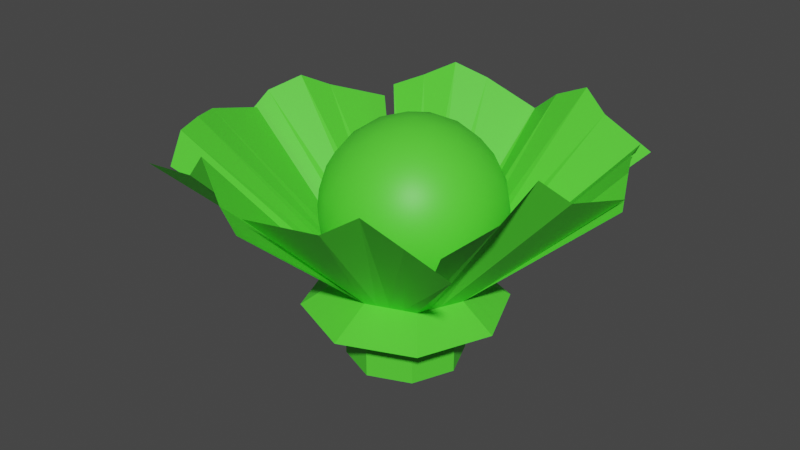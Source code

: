 # Source: cobbage.blend  (saved by Blender 2.92.15; exported with 4.5.12 LTS)
import bpy
from mathutils import Matrix  # noqa: F401  (used for matrix-valued properties, if any)

bpy.ops.wm.read_factory_settings(use_empty=True)
scene = bpy.context.scene
scene.name = 'Scene'

# ---- collections
col_collection = bpy.data.collections.new('Collection'); scene.collection.children.link(col_collection)

# ---- materials (node trees are filled in below, after node groups)
mat_material_001 = bpy.data.materials.new('Material.001')
mat_material_001.use_transparent_shadow = False

# ---- material node trees
mat_material_001.use_nodes = True; mat_material_001.node_tree.nodes.clear()
_N = mat_material_001.node_tree.nodes; _L = mat_material_001.node_tree.links
n0 = _N.new('ShaderNodeBsdfPrincipled'); n0.name = 'Principled BSDF'; n0.location = (10, 300)
n0.distribution = 'GGX'
n0.subsurface_method = 'BURLEY'
n0.inputs[0].default_value = (0.09289, 0.8, 0.03782, 1.0)
n0.inputs[3].default_value = 1.45
n0.inputs[27].default_value = (0.0, 0.0, 0.0, 1.0)
n0.inputs[28].default_value = 1.0
n1 = _N.new('ShaderNodeOutputMaterial'); n1.name = 'Material Output'; n1.location = (300, 300)
_L.new(n0.outputs[0], n1.inputs[0])
n1.is_active_output = True

# ---- world
world_world = bpy.data.worlds.new('World'); scene.world = world_world
world_world.use_nodes = True; world_world.node_tree.nodes.clear()
_N = world_world.node_tree.nodes; _L = world_world.node_tree.links
n0 = _N.new('ShaderNodeOutputWorld'); n0.name = 'World Output'; n0.location = (300, 300)
n1 = _N.new('ShaderNodeBackground'); n1.name = 'Background'; n1.location = (10, 300)
n1.inputs[0].default_value = (0.05088, 0.05088, 0.05088, 1.0)
_L.new(n1.outputs[0], n0.inputs[0])
n0.is_active_output = True
world_world.color = (0.05088, 0.05088, 0.05088)
world_world.use_sun_shadow = False
world_world.sun_shadow_jitter_overblur = 0.0

# ---- meshes
me_circle_004 = bpy.data.meshes.new('Circle.004')
me_circle_004.from_pydata([(-0.01574, 0.04653, 0.1789), (-0.03871, 0.03786, 0.1789), (-0.04823, 0.01692, 0.1789), (-0.03871, -0.004017, 0.1789), (-0.01574, -0.01269, 0.1789), (0.00723, -0.004017, 0.1789), (0.01675, 0.01692, 0.1789), (0.00723, 0.03786, 0.1789), (-0.01388, 0.116, 0.2329), (-0.08705, 0.09244, 0.2356), (-0.01401, 0.1148, 0.2338), (0.0625, 0.09128, 0.239), (0.08381, 0.0288, 0.2401), (0.05799, 0.08564, 0.2392), (0.058, -0.05408, 0.245), (0.08383, 0.0303, 0.245), (-0.02684, -0.07053, 0.2397), (0.06212, -0.05271, 0.236), (-0.1031, -0.05521, 0.2367), (-0.0228, -0.07749, 0.2366), (-0.1215, 0.02734, 0.2337), (-0.09563, -0.04924, 0.2351), (-0.09508, 0.09439, 0.2269), (-0.1274, 0.02392, 0.2271), (-0.02723, 0.0422, 0.1789), (-0.05757, 0.1063, 0.2505), (-0.04347, 0.02739, 0.1789), (-0.1145, 0.05234, 0.2454), (-0.004256, 0.0422, 0.1789), (0.01967, 0.1055, 0.2552), (0.01205, 0.02725, 0.1789), (0.07107, 0.05685, 0.2517), (0.01199, 0.006452, 0.1789), (0.07091, -0.01351, 0.2649), (-0.004531, -0.008457, 0.1789), (0.02572, -0.06073, 0.2534), (-0.02723, -0.008353, 0.1789), (-0.05398, -0.06572, 0.257), (-0.04341, 0.006326, 0.1789), (-0.1084, -0.02116, 0.2468), (-0.04106, 0.001155, 0.1789), (-0.1026, -0.03629, 0.2463), (-0.04582, 0.01162, 0.1789), (-0.1149, -0.006785, 0.2449), (-0.03297, -0.006185, 0.1789), (-0.06957, -0.05984, 0.2422), (-0.02149, -0.01052, 0.1789), (-0.0384, -0.0716, 0.2422), (-0.01014, -0.01057, 0.1789), (0.0105, -0.06647, 0.2435), (0.00135, -0.006237, 0.1789), (0.04168, -0.0547, 0.2435), (-0.04585, 0.02216, 0.1789), (-0.123, 0.03708, 0.2397), (-0.04109, 0.03262, 0.1789), (-0.108, 0.06655, 0.2379), (-0.03297, 0.04003, 0.1789), (-0.07147, 0.09832, 0.2429), (-0.02148, 0.04436, 0.1789), (-0.04096, 0.1112, 0.2447), (-0.009999, 0.04436, 0.1789), (0.001583, 0.1089, 0.2466), (0.001487, 0.04003, 0.1789), (0.03428, 0.09813, 0.2477), (0.00964, 0.03256, 0.1789), (0.06733, 0.07124, 0.2508), (0.0144, 0.02209, 0.1789), (0.07744, 0.04283, 0.2502), (0.01437, 0.01169, 0.1789), (0.07737, 0.0006932, 0.2522), (0.009609, 0.001218, 0.1789), (0.06446, -0.02772, 0.25), (-0.02271, 0.05968, 0.1694), (-0.01409, 0.06325, 0.1694), (-0.05214, 0.04035, 0.1694), (-0.04857, 0.04897, 0.1694), (-0.05924, 0.005761, 0.1694), (-0.06285, 0.01448, 0.1694), (-0.03995, -0.02357, 0.1694), (-0.04857, -0.02, 0.1694), (-0.005675, -0.03079, 0.1694), (-0.01409, -0.03428, 0.1694), (0.02396, -0.01138, 0.1694), (0.02039, -0.02, 0.1694), (0.03115, 0.02299, 0.1694), (0.03467, 0.01448, 0.1694), (0.01177, 0.05254, 0.1694), (0.02039, 0.04897, 0.1694), (-0.03995, 0.05254, 0.1694), (-0.03133, 0.05611, 0.1694), (-0.05928, 0.0231, 0.1694), (-0.05571, 0.03172, 0.1694), (-0.005469, 0.05968, 0.1694), (0.003151, 0.05611, 0.1694), (0.02401, 0.04023, 0.1694), (0.02763, 0.0315, 0.1694), (0.0311, 0.005865, 0.1694), (0.02753, -0.002755, 0.1694), (0.01157, -0.02365, 0.1694), (0.002739, -0.02731, 0.1694), (-0.02271, -0.03071, 0.1694), (-0.03133, -0.02714, 0.1694), (-0.0521, -0.01148, 0.1694), (-0.05562, -0.002963, 0.1694), (-0.0206, 0.0486, 0.1645), (-0.01409, 0.0513, 0.1645), (-0.04283, 0.034, 0.1645), (-0.04013, 0.04051, 0.1645), (-0.04819, 0.007888, 0.1645), (-0.05091, 0.01448, 0.1645), (-0.03362, -0.01426, 0.1645), (-0.04013, -0.01156, 0.1645), (-0.007739, -0.01971, 0.1645), (-0.01409, -0.02235, 0.1645), (0.01464, -0.005052, 0.1645), (0.01194, -0.01156, 0.1645), (0.02007, 0.0209, 0.1645), (0.02273, 0.01448, 0.1645), (0.005435, 0.04321, 0.1645), (0.01194, 0.04051, 0.1645), (-0.03362, 0.04321, 0.1645), (-0.02711, 0.0459, 0.1645), (-0.04822, 0.02098, 0.1645), (-0.04552, 0.02749, 0.1645), (-0.007583, 0.0486, 0.1645), (-0.001074, 0.0459, 0.1645), (0.01468, 0.03392, 0.1645), (0.01741, 0.02733, 0.1645), (0.02003, 0.007966, 0.1645), (0.01734, 0.001457, 0.1645), (0.005279, -0.01432, 0.1645), (-0.001386, -0.01708, 0.1645), (-0.0206, -0.01965, 0.1645), (-0.02711, -0.01695, 0.1645), (-0.04279, -0.00513, 0.1645), (-0.04546, 0.001301, 0.1645), (-0.01909, 0.04068, 0.1558), (-0.0141, 0.04275, 0.1558), (-0.03616, 0.02947, 0.1558), (-0.03409, 0.03446, 0.1558), (-0.04028, 0.00941, 0.1558), (-0.04237, 0.01447, 0.1558), (-0.02909, -0.007597, 0.1558), (-0.03409, -0.005527, 0.1558), (-0.009216, -0.01179, 0.1558), (-0.0141, -0.01381, 0.1558), (0.007971, -0.0005278, 0.1558), (0.005901, -0.005527, 0.1558), (0.01214, 0.0194, 0.1558), (0.01418, 0.01447, 0.1558), (0.0009017, 0.03654, 0.1558), (0.005901, 0.03446, 0.1558), (-0.02909, 0.03654, 0.1558), (-0.02409, 0.03861, 0.1558), (-0.0403, 0.01947, 0.1558), (-0.03823, 0.02447, 0.1558), (-0.009096, 0.04068, 0.1558), (-0.004097, 0.03861, 0.1558), (0.007998, 0.0294, 0.1558), (0.0101, 0.02434, 0.1558), (0.01211, 0.00947, 0.1558), (0.01004, 0.004471, 0.1558), (0.0007821, -0.007647, 0.1558), (-0.004336, -0.009767, 0.1558), (-0.0191, -0.01174, 0.1558), (-0.02409, -0.009668, 0.1558), (-0.03614, -0.0005879, 0.1558), (-0.03818, 0.004351, 0.1558), (-0.01909, 0.04068, 0.142), (-0.0141, 0.04275, 0.142), (-0.03616, 0.02947, 0.142), (-0.03409, 0.03446, 0.142), (-0.04028, 0.00941, 0.142), (-0.04237, 0.01447, 0.142), (-0.02909, -0.007597, 0.142), (-0.03409, -0.005527, 0.142), (-0.009216, -0.01179, 0.142), (-0.0141, -0.01381, 0.142), (0.007971, -0.0005278, 0.142), (0.005901, -0.005527, 0.142), (0.01214, 0.0194, 0.142), (0.01418, 0.01447, 0.142), (0.0009017, 0.03654, 0.142), (0.005901, 0.03446, 0.142), (-0.02909, 0.03654, 0.142), (-0.02409, 0.03861, 0.142), (-0.0403, 0.01947, 0.142), (-0.03823, 0.02447, 0.142), (-0.009096, 0.04068, 0.142), (-0.004097, 0.03861, 0.142), (0.007998, 0.0294, 0.142), (0.0101, 0.02434, 0.142), (0.01211, 0.00947, 0.142), (0.01004, 0.004471, 0.142), (0.0007821, -0.007647, 0.142), (-0.004336, -0.009767, 0.142), (-0.0191, -0.01174, 0.142), (-0.02409, -0.009668, 0.142), (-0.03614, -0.0005879, 0.142), (-0.03818, 0.004351, 0.142), (-0.01396, 0.01928, 0.1715), (0.01734, -0.003463, 0.1954), (-0.02591, -0.01752, 0.1954), (-0.05265, 0.01928, 0.1954), (-0.02591, 0.05607, 0.1954), (0.01734, 0.04202, 0.1954), (-0.002002, -0.01752, 0.2341), (-0.04526, -0.003463, 0.2341), (-0.04526, 0.04202, 0.2341), (-0.002002, 0.05607, 0.2341), (0.02473, 0.01928, 0.2341), (-0.01396, 0.01928, 0.258), (-0.02403, -0.01172, 0.1863), (-0.02098, -0.00235, 0.1779), (-0.01731, 0.008946, 0.1728), (-0.005169, 0.01289, 0.1728), (0.00444, 0.005911, 0.1779), (0.01241, 0.0001215, 0.1863), (0.009052, -0.01021, 0.193), (-0.002587, -0.01572, 0.192), (-0.01524, -0.0181, 0.193), (0.0212, 0.03205, 0.193), (0.02284, 0.01928, 0.192), (0.0212, 0.006507, 0.193), (-0.005169, 0.02566, 0.1728), (0.00444, 0.03264, 0.1779), (0.01241, 0.03843, 0.1863), (-0.04655, 0.01928, 0.1863), (-0.0367, 0.01928, 0.1779), (-0.02482, 0.01928, 0.1728), (-0.03489, -0.01172, 0.193), (-0.04372, -0.00235, 0.192), (-0.0499, 0.008946, 0.193), (-0.02403, 0.05027, 0.1863), (-0.02098, 0.0409, 0.1779), (-0.01731, 0.02961, 0.1728), (-0.0499, 0.02961, 0.193), (-0.04372, 0.0409, 0.192), (-0.03489, 0.05027, 0.193), (-0.01524, 0.05666, 0.193), (-0.002587, 0.05427, 0.192), (0.009052, 0.04876, 0.193), (0.02742, 0.01289, 0.2256), (0.02718, 0.005911, 0.2147), (0.02327, 0.0001215, 0.2038), (0.02327, 0.03843, 0.2038), (0.02718, 0.03264, 0.2147), (0.02742, 0.02566, 0.2256), (-0.007243, -0.02205, 0.2256), (-0.01396, -0.02398, 0.2147), (-0.02067, -0.02205, 0.2038), (0.01577, -0.01021, 0.2038), (0.01147, -0.01572, 0.2147), (0.004902, -0.0181, 0.2256), (-0.05119, 0.0001215, 0.2256), (-0.05509, 0.005911, 0.2147), (-0.05534, 0.01289, 0.2038), (-0.03282, -0.0181, 0.2038), (-0.03938, -0.01572, 0.2147), (-0.04368, -0.01021, 0.2256), (-0.04368, 0.04876, 0.2256), (-0.03938, 0.05427, 0.2147), (-0.03282, 0.05666, 0.2038), (-0.05534, 0.02566, 0.2038), (-0.05509, 0.03264, 0.2147), (-0.05119, 0.03843, 0.2256), (0.004902, 0.05666, 0.2256), (0.01147, 0.05427, 0.2147), (0.01577, 0.04876, 0.2038), (-0.02067, 0.0606, 0.2038), (-0.01396, 0.06253, 0.2147), (-0.007243, 0.0606, 0.2256), (0.02199, 0.008946, 0.2364), (0.01581, -0.00235, 0.2375), (0.006977, -0.01172, 0.2364), (-0.01268, -0.0181, 0.2364), (-0.02533, -0.01572, 0.2375), (-0.03697, -0.01021, 0.2364), (-0.04911, 0.006507, 0.2364), (-0.05075, 0.01928, 0.2375), (-0.04911, 0.03205, 0.2364), (-0.03697, 0.04876, 0.2364), (-0.02533, 0.05427, 0.2375), (-0.01268, 0.05666, 0.2364), (0.006977, 0.05027, 0.2364), (0.01581, 0.0409, 0.2375), (0.02199, 0.02961, 0.2364), (-0.0106, 0.008946, 0.2566), (-0.00693, -0.00235, 0.2515), (-0.003887, -0.01172, 0.2432), (0.01863, 0.01928, 0.2432), (0.008783, 0.01928, 0.2515), (-0.003094, 0.01928, 0.2566), (-0.02275, 0.01289, 0.2566), (-0.03235, 0.005911, 0.2515), (-0.04032, 0.0001215, 0.2432), (-0.02275, 0.02566, 0.2566), (-0.03235, 0.03264, 0.2515), (-0.04032, 0.03843, 0.2432), (-0.0106, 0.02961, 0.2566), (-0.00693, 0.0409, 0.2515), (-0.003887, 0.05027, 0.2432), (0.001692, 0.03065, 0.2534), (0.01365, 0.03065, 0.246), (0.005387, 0.04202, 0.246), (-0.01993, 0.03767, 0.2534), (-0.01624, 0.04904, 0.246), (-0.02961, 0.0447, 0.246), (-0.0333, 0.01928, 0.2534), (-0.04297, 0.0263, 0.246), (-0.04297, 0.01225, 0.246), (-0.01993, 0.0008801, 0.2534), (-0.02961, -0.006147, 0.246), (-0.01624, -0.01049, 0.246), (0.001692, 0.007907, 0.2534), (0.005387, -0.003463, 0.246), (0.01365, 0.007907, 0.246), (0.02332, 0.03767, 0.2267), (0.02104, 0.0447, 0.2147), (0.01506, 0.04904, 0.2267), (-0.01993, 0.06041, 0.2267), (-0.02732, 0.06041, 0.2147), (-0.0333, 0.05607, 0.2267), (-0.05493, 0.0263, 0.2267), (-0.05721, 0.01928, 0.2147), (-0.05493, 0.01225, 0.2267), (-0.0333, -0.01752, 0.2267), (-0.02732, -0.02186, 0.2147), (-0.01993, -0.02186, 0.2267), (0.01506, -0.01049, 0.2267), (0.02104, -0.006147, 0.2147), (0.02332, 0.0008799, 0.2267), (-0.0005909, 0.06041, 0.2147), (0.005387, 0.05607, 0.2028), (-0.007979, 0.06041, 0.2028), (-0.04895, 0.0447, 0.2147), (-0.04297, 0.04904, 0.2028), (-0.05123, 0.03767, 0.2028), (-0.04895, -0.006147, 0.2147), (-0.05123, 0.0008799, 0.2028), (-0.04297, -0.01049, 0.2028), (-0.0005909, -0.02186, 0.2147), (-0.007979, -0.02186, 0.2028), (0.005387, -0.01752, 0.2028), (0.0293, 0.01928, 0.2147), (0.02701, 0.01225, 0.2028), (0.02701, 0.0263, 0.2028), (0.001692, 0.0447, 0.1834), (-0.00798, 0.03767, 0.176), (-0.01167, 0.04904, 0.1834), (-0.0333, 0.04202, 0.1834), (-0.02961, 0.03065, 0.176), (-0.04156, 0.03065, 0.1834), (-0.04156, 0.007907, 0.1834), (-0.02961, 0.007907, 0.176), (-0.0333, -0.003463, 0.1834), (0.01506, 0.0263, 0.1834), (0.01506, 0.01225, 0.1834), (0.005387, 0.01928, 0.176), (-0.01167, -0.01049, 0.1834), (-0.00798, 0.00088, 0.176), (0.001692, -0.006147, 0.1834)], [], [(56, 1, 9, 57), (60, 0, 10, 61), (64, 7, 13, 65), (68, 6, 15, 69), (50, 5, 17, 51), (46, 4, 19, 47), (40, 3, 21, 41), (52, 2, 23, 53), (58, 24, 25, 59), (54, 26, 27, 55), (62, 28, 29, 63), (66, 30, 31, 67), (70, 32, 33, 71), (48, 34, 35, 49), (44, 36, 37, 45), (42, 38, 39, 43), (38, 40, 41, 39), (2, 42, 43, 20), (3, 44, 45, 18), (36, 46, 47, 37), (4, 48, 49, 16), (34, 50, 51, 35), (26, 52, 53, 27), (1, 54, 55, 22), (24, 56, 57, 25), (0, 58, 59, 8), (28, 60, 61, 29), (7, 62, 63, 11), (30, 64, 65, 31), (6, 66, 67, 12), (32, 68, 69, 33), (5, 70, 71, 14), (32, 70, 82, 97), (75, 88, 120, 107), (52, 26, 91, 90), (36, 44, 78, 101), (28, 62, 86, 93), (46, 36, 101, 100), (26, 54, 74, 91), (60, 28, 93, 92), (4, 46, 100, 81), (7, 64, 94, 87), (40, 38, 103, 102), (1, 56, 88, 75), (58, 0, 73, 72), (64, 30, 95, 94), (34, 48, 80, 99), (54, 1, 75, 74), (30, 66, 84, 95), (42, 2, 77, 76), (3, 40, 102, 79), (24, 58, 72, 89), (44, 3, 79, 78), (68, 32, 97, 96), (5, 50, 98, 83), (48, 4, 81, 80), (6, 68, 96, 85), (70, 5, 83, 82), (56, 24, 89, 88), (38, 42, 76, 103), (0, 60, 92, 73), (66, 6, 85, 84), (50, 34, 99, 98), (2, 52, 90, 77), (62, 7, 87, 86), (104, 105, 137, 136), (94, 95, 127, 126), (89, 72, 104, 121), (96, 97, 129, 128), (73, 92, 124, 105), (98, 99, 131, 130), (72, 73, 105, 104), (93, 86, 118, 125), (100, 101, 133, 132), (74, 75, 107, 106), (87, 94, 126, 119), (102, 103, 135, 134), (76, 77, 109, 108), (95, 84, 116, 127), (79, 102, 134, 111), (78, 79, 111, 110), (85, 96, 128, 117), (103, 76, 108, 135), (80, 81, 113, 112), (97, 82, 114, 129), (101, 78, 110, 133), (82, 83, 115, 114), (81, 100, 132, 113), (84, 85, 117, 116), (99, 80, 112, 131), (86, 87, 119, 118), (83, 98, 130, 115), (88, 89, 121, 120), (77, 90, 122, 109), (90, 91, 123, 122), (91, 74, 106, 123), (92, 93, 125, 124), (142, 143, 175, 174), (125, 118, 150, 157), (132, 133, 165, 164), (106, 107, 139, 138), (119, 126, 158, 151), (134, 135, 167, 166), (108, 109, 141, 140), (127, 116, 148, 159), (111, 134, 166, 143), (110, 111, 143, 142), (117, 128, 160, 149), (135, 108, 140, 167), (112, 113, 145, 144), (129, 114, 146, 161), (133, 110, 142, 165), (114, 115, 147, 146), (113, 132, 164, 145), (116, 117, 149, 148), (131, 112, 144, 163), (118, 119, 151, 150), (115, 130, 162, 147), (120, 121, 153, 152), (109, 122, 154, 141), (122, 123, 155, 154), (123, 106, 138, 155), (124, 125, 157, 156), (107, 120, 152, 139), (126, 127, 159, 158), (121, 104, 136, 153), (128, 129, 161, 160), (105, 124, 156, 137), (130, 131, 163, 162), (168, 169, 188, 189, 182, 183, 190, 191, 180, 181, 192, 193, 178, 179, 194, 195, 176, 177, 196, 197, 174, 175, 198, 199, 172, 173, 186, 187, 170, 171, 184, 185), (149, 160, 192, 181), (167, 140, 172, 199), (144, 145, 177, 176), (161, 146, 178, 193), (165, 142, 174, 197), (146, 147, 179, 178), (145, 164, 196, 177), (148, 149, 181, 180), (163, 144, 176, 195), (150, 151, 183, 182), (147, 162, 194, 179), (152, 153, 185, 184), (141, 154, 186, 173), (154, 155, 187, 186), (155, 138, 170, 187), (156, 157, 189, 188), (139, 152, 184, 171), (158, 159, 191, 190), (153, 136, 168, 185), (160, 161, 193, 192), (137, 156, 188, 169), (162, 163, 195, 194), (136, 137, 169, 168), (157, 150, 182, 189), (164, 165, 197, 196), (138, 139, 171, 170), (151, 158, 190, 183), (166, 167, 199, 198), (140, 141, 173, 172), (159, 148, 180, 191), (143, 166, 198, 175), (200, 215, 214), (201, 217, 223), (200, 214, 229), (200, 229, 235), (200, 235, 224), (201, 223, 244), (202, 220, 250), (203, 232, 256), (204, 238, 262), (205, 241, 268), (201, 244, 251), (202, 250, 257), (203, 256, 263), (204, 262, 269), (205, 268, 245), (206, 274, 289), (207, 277, 295), (208, 280, 298), (209, 283, 301), (210, 286, 290), (292, 299, 211), (291, 302, 292), (290, 303, 291), (292, 302, 299), (302, 300, 299), (291, 303, 302), (303, 304, 302), (302, 304, 300), (304, 301, 300), (290, 286, 303), (286, 285, 303), (303, 285, 304), (285, 284, 304), (304, 284, 301), (284, 209, 301), (299, 296, 211), (300, 305, 299), (301, 306, 300), (299, 305, 296), (305, 297, 296), (300, 306, 305), (306, 307, 305), (305, 307, 297), (307, 298, 297), (301, 283, 306), (283, 282, 306), (306, 282, 307), (282, 281, 307), (307, 281, 298), (281, 208, 298), (296, 293, 211), (297, 308, 296), (298, 309, 297), (296, 308, 293), (308, 294, 293), (297, 309, 308), (309, 310, 308), (308, 310, 294), (310, 295, 294), (298, 280, 309), (280, 279, 309), (309, 279, 310), (279, 278, 310), (310, 278, 295), (278, 207, 295), (293, 287, 211), (294, 311, 293), (295, 312, 294), (293, 311, 287), (311, 288, 287), (294, 312, 311), (312, 313, 311), (311, 313, 288), (313, 289, 288), (295, 277, 312), (277, 276, 312), (312, 276, 313), (276, 275, 313), (313, 275, 289), (275, 206, 289), (287, 292, 211), (288, 314, 287), (289, 315, 288), (287, 314, 292), (314, 291, 292), (288, 315, 314), (315, 316, 314), (314, 316, 291), (316, 290, 291), (289, 274, 315), (274, 273, 315), (315, 273, 316), (273, 272, 316), (316, 272, 290), (272, 210, 290), (247, 286, 210), (246, 317, 247), (245, 318, 246), (247, 317, 286), (317, 285, 286), (246, 318, 317), (318, 319, 317), (317, 319, 285), (319, 284, 285), (245, 268, 318), (268, 267, 318), (318, 267, 319), (267, 266, 319), (319, 266, 284), (266, 209, 284), (271, 283, 209), (270, 320, 271), (269, 321, 270), (271, 320, 283), (320, 282, 283), (270, 321, 320), (321, 322, 320), (320, 322, 282), (322, 281, 282), (269, 262, 321), (262, 261, 321), (321, 261, 322), (261, 260, 322), (322, 260, 281), (260, 208, 281), (265, 280, 208), (264, 323, 265), (263, 324, 264), (265, 323, 280), (323, 279, 280), (264, 324, 323), (324, 325, 323), (323, 325, 279), (325, 278, 279), (263, 256, 324), (256, 255, 324), (324, 255, 325), (255, 254, 325), (325, 254, 278), (254, 207, 278), (259, 277, 207), (258, 326, 259), (257, 327, 258), (259, 326, 277), (326, 276, 277), (258, 327, 326), (327, 328, 326), (326, 328, 276), (328, 275, 276), (257, 250, 327), (250, 249, 327), (327, 249, 328), (249, 248, 328), (328, 248, 275), (248, 206, 275), (253, 274, 206), (252, 329, 253), (251, 330, 252), (253, 329, 274), (329, 273, 274), (252, 330, 329), (330, 331, 329), (329, 331, 273), (331, 272, 273), (251, 244, 330), (244, 243, 330), (330, 243, 331), (243, 242, 331), (331, 242, 272), (242, 210, 272), (266, 271, 209), (267, 332, 266), (268, 333, 267), (266, 332, 271), (332, 270, 271), (267, 333, 332), (333, 334, 332), (332, 334, 270), (334, 269, 270), (268, 241, 333), (241, 240, 333), (333, 240, 334), (240, 239, 334), (334, 239, 269), (239, 204, 269), (260, 265, 208), (261, 335, 260), (262, 336, 261), (260, 335, 265), (335, 264, 265), (261, 336, 335), (336, 337, 335), (335, 337, 264), (337, 263, 264), (262, 238, 336), (238, 237, 336), (336, 237, 337), (237, 236, 337), (337, 236, 263), (236, 203, 263), (254, 259, 207), (255, 338, 254), (256, 339, 255), (254, 338, 259), (338, 258, 259), (255, 339, 338), (339, 340, 338), (338, 340, 258), (340, 257, 258), (256, 232, 339), (232, 231, 339), (339, 231, 340), (231, 230, 340), (340, 230, 257), (230, 202, 257), (248, 253, 206), (249, 341, 248), (250, 342, 249), (248, 341, 253), (341, 252, 253), (249, 342, 341), (342, 343, 341), (341, 343, 252), (343, 251, 252), (250, 220, 342), (220, 219, 342), (342, 219, 343), (219, 218, 343), (343, 218, 251), (218, 201, 251), (242, 247, 210), (243, 344, 242), (244, 345, 243), (242, 344, 247), (344, 246, 247), (243, 345, 344), (345, 346, 344), (344, 346, 246), (346, 245, 246), (244, 223, 345), (223, 222, 345), (345, 222, 346), (222, 221, 346), (346, 221, 245), (221, 205, 245), (226, 241, 205), (225, 347, 226), (224, 348, 225), (226, 347, 241), (347, 240, 241), (225, 348, 347), (348, 349, 347), (347, 349, 240), (349, 239, 240), (224, 235, 348), (235, 234, 348), (348, 234, 349), (234, 233, 349), (349, 233, 239), (233, 204, 239), (233, 238, 204), (234, 350, 233), (235, 351, 234), (233, 350, 238), (350, 237, 238), (234, 351, 350), (351, 352, 350), (350, 352, 237), (352, 236, 237), (235, 229, 351), (229, 228, 351), (351, 228, 352), (228, 227, 352), (352, 227, 236), (227, 203, 236), (227, 232, 203), (228, 353, 227), (229, 354, 228), (227, 353, 232), (353, 231, 232), (228, 354, 353), (354, 355, 353), (353, 355, 231), (355, 230, 231), (229, 214, 354), (214, 213, 354), (354, 213, 355), (213, 212, 355), (355, 212, 230), (212, 202, 230), (221, 226, 205), (222, 356, 221), (223, 357, 222), (221, 356, 226), (356, 225, 226), (222, 357, 356), (357, 358, 356), (356, 358, 225), (358, 224, 225), (223, 217, 357), (217, 216, 357), (357, 216, 358), (216, 215, 358), (358, 215, 224), (215, 200, 224), (212, 220, 202), (213, 359, 212), (214, 360, 213), (212, 359, 220), (359, 219, 220), (213, 360, 359), (360, 361, 359), (359, 361, 219), (361, 218, 219), (214, 215, 360), (215, 216, 360), (360, 216, 361), (216, 217, 361), (361, 217, 218), (217, 201, 218)])
me_circle_004.polygons.foreach_set('use_smooth', [0, 0, 0, 0, 0, 0, 0, 0, 0, 0, 0, 0, 0, 0, 0, 0, 0, 0, 0, 0, 0, 0, 0, 0, 0, 0, 0, 0, 0, 0, 0, 0, 0, 0, 0, 0, 0, 0, 0, 0, 0, 0, 0, 0, 0, 0, 0, 0, 0, 0, 0, 0, 0, 0, 0, 0, 0, 0, 0, 0, 0, 0, 0, 0, 0, 0, 0, 0, 0, 0, 0, 0, 0, 0, 0, 0, 0, 0, 0, 0, 0, 0, 0, 0, 0, 0, 0, 0, 0, 0, 0, 0, 0, 0, 0, 0, 0, 0, 0, 0, 0, 0, 0, 0, 0, 0, 0, 0, 0, 0, 0, 0, 0, 0, 0, 0, 0, 0, 0, 0, 0, 0, 0, 0, 0, 0, 0, 0, 0, 0, 0, 0, 0, 0, 0, 0, 0, 0, 0, 0, 0, 0, 0, 0, 0, 0, 0, 0, 0, 0, 0, 0, 0, 0, 0, 0, 0, 0, 0, 0, 0, 1, 1, 1, 1, 1, 1, 1, 1, 1, 1, 1, 1, 1, 1, 1, 1, 1, 1, 1, 1, 1, 1, 1, 1, 1, 1, 1, 1, 1, 1, 1, 1, 1, 1, 1, 1, 1, 1, 1, 1, 1, 1, 1, 1, 1, 1, 1, 1, 1, 1, 1, 1, 1, 1, 1, 1, 1, 1, 1, 1, 1, 1, 1, 1, 1, 1, 1, 1, 1, 1, 1, 1, 1, 1, 1, 1, 1, 1, 1, 1, 1, 1, 1, 1, 1, 1, 1, 1, 1, 1, 1, 1, 1, 1, 1, 1, 1, 1, 1, 1, 1, 1, 1, 1, 1, 1, 1, 1, 1, 1, 1, 1, 1, 1, 1, 1, 1, 1, 1, 1, 1, 1, 1, 1, 1, 1, 1, 1, 1, 1, 1, 1, 1, 1, 1, 1, 1, 1, 1, 1, 1, 1, 1, 1, 1, 1, 1, 1, 1, 1, 1, 1, 1, 1, 1, 1, 1, 1, 1, 1, 1, 1, 1, 1, 1, 1, 1, 1, 1, 1, 1, 1, 1, 1, 1, 1, 1, 1, 1, 1, 1, 1, 1, 1, 1, 1, 1, 1, 1, 1, 1, 1, 1, 1, 1, 1, 1, 1, 1, 1, 1, 1, 1, 1, 1, 1, 1, 1, 1, 1, 1, 1, 1, 1, 1, 1, 1, 1, 1, 1, 1, 1, 1, 1, 1, 1, 1, 1, 1, 1, 1, 1, 1, 1, 1, 1, 1, 1, 1, 1, 1, 1, 1, 1, 1, 1, 1, 1, 1, 1, 1, 1, 1, 1, 1, 1, 1, 1, 1, 1, 1, 1, 1, 1, 1, 1, 1, 1, 1, 1, 1, 1, 1, 1, 1, 1, 1, 1, 1, 1, 1, 1, 1, 1, 1, 1, 1, 1, 1, 1, 1, 1, 1, 1, 1, 1, 1, 1, 1, 1, 1, 1, 1, 1, 1, 1, 1, 1, 1, 1, 1, 1, 1, 1, 1, 1, 1, 1, 1, 1])
_uv = me_circle_004.uv_layers.new(name='UVMap')
_uv.uv.foreach_set('vector', [0.0, 0.0, 0.0, 0.0, 0.0, 0.0, 0.0, 0.0, 0.0, 0.0, 0.0, 0.0, 0.0, 0.0, 0.0, 0.0, 0.0, 0.0, 0.0, 0.0, 0.0, 0.0, 0.0, 0.0, 0.0, 0.0, 0.0, 0.0, 0.0, 0.0, 0.0, 0.0, 0.0, 0.0, 0.0, 0.0, 0.0, 0.0, 0.0, 0.0, 0.0, 0.0, 0.0, 0.0, 0.0, 0.0, 0.0, 0.0, 0.0, 0.0, 0.0, 0.0, 0.0, 0.0, 0.0, 0.0, 0.0, 0.0, 0.0, 0.0, 0.0, 0.0, 0.0, 0.0, 0.0, 0.0, 0.0, 0.0, 0.0, 0.0, 0.0, 0.0, 0.0, 0.0, 0.0, 0.0, 0.0, 0.0, 0.0, 0.0, 0.0, 0.0, 0.0, 0.0, 0.0, 0.0, 0.0, 0.0, 0.0, 0.0, 0.0, 0.0, 0.0, 0.0, 0.0, 0.0, 0.0, 0.0, 0.0, 0.0, 0.0, 0.0, 0.0, 0.0, 0.0, 0.0, 0.0, 0.0, 0.0, 0.0, 0.0, 0.0, 0.0, 0.0, 0.0, 0.0, 0.0, 0.0, 0.0, 0.0, 0.0, 0.0, 0.0, 0.0, 0.0, 0.0, 0.0, 0.0, 0.0, 0.0, 0.0, 0.0, 0.0, 0.0, 0.0, 0.0, 0.0, 0.0, 0.0, 0.0, 0.0, 0.0, 0.0, 0.0, 0.0, 0.0, 0.0, 0.0, 0.0, 0.0, 0.0, 0.0, 0.0, 0.0, 0.0, 0.0, 0.0, 0.0, 0.0, 0.0, 0.0, 0.0, 0.0, 0.0, 0.0, 0.0, 0.0, 0.0, 0.0, 0.0, 0.0, 0.0, 0.0, 0.0, 0.0, 0.0, 0.0, 0.0, 0.0, 0.0, 0.0, 0.0, 0.0, 0.0, 0.0, 0.0, 0.0, 0.0, 0.0, 0.0, 0.0, 0.0, 0.0, 0.0, 0.0, 0.0, 0.0, 0.0, 0.0, 0.0, 0.0, 0.0, 0.0, 0.0, 0.0, 0.0, 0.0, 0.0, 0.0, 0.0, 0.0, 0.0, 0.0, 0.0, 0.0, 0.0, 0.0, 0.0, 0.0, 0.0, 0.0, 0.0, 0.0, 0.0, 0.0, 0.0, 0.0, 0.0, 0.0, 0.0, 0.0, 0.0, 0.0, 0.0, 0.0, 0.0, 0.0, 0.0, 0.0, 0.0, 0.0, 0.0, 0.0, 0.0, 0.0, 0.0, 0.0, 0.0, 0.0, 0.0, 0.0, 0.0, 0.0, 0.0, 0.0, 0.0, 0.0, 0.0, 0.0, 0.0, 0.0, 0.0, 0.0, 0.0, 0.0, 0.0, 0.0, 0.0, 0.0, 0.0, 0.0, 0.0, 0.0, 0.0, 0.0, 0.0, 0.0, 0.0, 0.0, 0.0, 0.0, 0.0, 0.0, 0.0, 0.0, 0.0, 0.0, 0.0, 0.0, 0.0, 0.0, 0.0, 0.0, 0.0, 0.0, 0.0, 0.0, 0.0, 0.0, 0.0, 0.0, 0.0, 0.0, 0.0, 0.0, 0.0, 0.0, 0.0, 0.0, 0.0, 0.0, 0.0, 0.0, 0.0, 0.0, 0.0, 0.0, 0.0, 0.0, 0.0, 0.0, 0.0, 0.0, 0.0, 0.0, 0.0, 0.0, 0.0, 0.0, 0.0, 0.0, 0.0, 0.0, 0.0, 0.0, 0.0, 0.0, 0.0, 0.0, 0.0, 0.0, 0.0, 0.0, 0.0, 0.0, 0.0, 0.0, 0.0, 0.0, 0.0, 0.0, 0.0, 0.0, 0.0, 0.0, 0.0, 0.0, 0.0, 0.0, 0.0, 0.0, 0.0, 0.0, 0.0, 0.0, 0.0, 0.0, 0.0, 0.0, 0.0, 0.0, 0.0, 0.0, 0.0, 0.0, 0.0, 0.0, 0.0, 0.0, 0.0, 0.0, 0.0, 0.0, 0.0, 0.0, 0.0, 0.0, 0.0, 0.0, 0.0, 0.0, 0.0, 0.0, 0.0, 0.0, 0.0, 0.0, 0.0, 0.0, 0.0, 0.0, 0.0, 0.0, 0.0, 0.0, 0.0, 0.0, 0.0, 0.0, 0.0, 0.0, 0.0, 0.0, 0.0, 0.0, 0.0, 0.0, 0.0, 0.0, 0.0, 0.0, 0.0, 0.0, 0.0, 0.0, 0.0, 0.0, 0.0, 0.0, 0.0, 0.0, 0.0, 0.0, 0.0, 0.0, 0.0, 0.0, 0.0, 0.0, 0.0, 0.0, 0.0, 0.0, 0.0, 0.0, 0.0, 0.0, 0.0, 0.0, 0.0, 0.0, 0.0, 0.0, 0.0, 0.0, 0.0, 0.0, 0.0, 0.0, 0.0, 0.0, 0.0, 0.0, 0.0, 0.0, 0.0, 0.0, 0.0, 0.0, 0.0, 0.0, 0.0, 0.0, 0.0, 0.0, 0.0, 0.0, 0.0, 0.0, 0.0, 0.0, 0.0, 0.0, 0.0, 0.0, 0.0, 0.0, 0.0, 0.0, 0.0, 0.0, 0.0, 0.0, 0.0, 0.0, 0.0, 0.0, 0.0, 0.0, 0.0, 0.0, 0.0, 0.0, 0.0, 0.0, 0.0, 0.0, 0.0, 0.0, 0.0, 0.0, 0.0, 0.0, 0.0, 0.0, 0.0, 0.0, 0.0, 0.0, 0.0, 0.0, 0.0, 0.0, 0.0, 0.0, 0.0, 0.0, 0.0, 0.0, 0.0, 0.0, 0.0, 0.0, 0.0, 0.0, 0.0, 0.0, 0.0, 0.0, 0.0, 0.0, 0.0, 0.0, 0.0, 0.0, 0.0, 0.0, 0.0, 0.0, 0.0, 0.0, 0.0, 0.0, 0.0, 0.0, 0.0, 0.0, 0.0, 0.0, 0.0, 0.0, 0.0, 0.0, 0.0, 0.0, 0.0, 0.0, 0.0, 0.0, 0.0, 0.0, 0.0, 0.0, 0.0, 0.0, 0.0, 0.0, 0.0, 0.0, 0.0, 0.0, 0.0, 0.0, 0.0, 0.0, 0.0, 0.0, 0.0, 0.0, 0.0, 0.0, 0.0, 0.0, 0.0, 0.0, 0.0, 0.0, 0.0, 0.0, 0.0, 0.0, 0.0, 0.0, 0.0, 0.0, 0.0, 0.0, 0.0, 0.0, 0.0, 0.0, 0.0, 0.0, 0.0, 0.0, 0.0, 0.0, 0.0, 0.0, 0.0, 0.0, 0.0, 0.0, 0.0, 0.0, 0.0, 0.0, 0.0, 0.0, 0.0, 0.0, 0.0, 0.0, 0.0, 0.0, 0.0, 0.0, 0.0, 0.0, 0.0, 0.0, 0.0, 0.0, 0.0, 0.0, 0.0, 0.0, 0.0, 0.0, 0.0, 0.0, 0.0, 0.0, 0.0, 0.0, 0.0, 0.0, 0.0, 0.0, 0.0, 0.0, 0.0, 0.0, 0.0, 0.0, 0.0, 0.0, 0.0, 0.0, 0.0, 0.0, 0.0, 0.0, 0.0, 0.0, 0.0, 0.0, 0.0, 0.0, 0.0, 0.0, 0.0, 0.0, 0.0, 0.0, 0.0, 0.0, 0.0, 0.0, 0.0, 0.0, 0.0, 0.0, 0.0, 0.0, 0.0, 0.0, 0.0, 0.0, 0.0, 0.0, 0.0, 0.0, 0.0, 0.0, 0.0, 0.0, 0.0, 0.0, 0.0, 0.0, 0.0, 0.0, 0.0, 0.0, 0.0, 0.0, 0.0, 0.0, 0.0, 0.0, 0.0, 0.0, 0.0, 0.0, 0.0, 0.0, 0.0, 0.0, 0.0, 0.0, 0.0, 0.0, 0.0, 0.0, 0.0, 0.0, 0.0, 0.0, 0.0, 0.0, 0.0, 0.0, 0.0, 0.0, 0.0, 0.0, 0.0, 0.0, 0.0, 0.0, 0.0, 0.0, 0.0, 0.0, 0.0, 0.0, 0.0, 0.0, 0.0, 0.0, 0.0, 0.0, 0.0, 0.0, 0.0, 0.0, 0.0, 0.0, 0.0, 0.0, 0.0, 0.0, 0.0, 0.0, 0.0, 0.0, 0.0, 0.0, 0.0, 0.0, 0.0, 0.0, 0.0, 0.0, 0.0, 0.0, 0.0, 0.0, 0.0, 0.0, 0.0, 0.0, 0.0, 0.0, 0.0, 0.0, 0.0, 0.0, 0.0, 0.0, 0.0, 0.0, 0.0, 0.0, 0.0, 0.0, 0.0, 0.0, 0.0, 0.0, 0.0, 0.0, 0.0, 0.0, 0.0, 0.0, 0.0, 0.0, 0.0, 0.0, 0.0, 0.0, 0.0, 0.0, 0.0, 0.0, 0.0, 0.0, 0.0, 0.0, 0.0, 0.0, 0.0, 0.0, 0.0, 0.0, 0.0, 0.0, 0.0, 0.0, 0.0, 0.0, 0.0, 0.0, 0.0, 0.0, 0.0, 0.0, 0.0, 0.0, 0.0, 0.0, 0.0, 0.0, 0.0, 0.0, 0.0, 0.0, 0.0, 0.0, 0.0, 0.0, 0.0, 0.0, 0.0, 0.0, 0.0, 0.0, 0.0, 0.0, 0.0, 0.0, 0.0, 0.0, 0.0, 0.0, 0.0, 0.0, 0.0, 0.0, 0.0, 0.0, 0.0, 0.0, 0.0, 0.0, 0.0, 0.0, 0.0, 0.0, 0.0, 0.0, 0.0, 0.0, 0.0, 0.0, 0.0, 0.0, 0.0, 0.0, 0.0, 0.0, 0.0, 0.0, 0.0, 0.0, 0.0, 0.0, 0.0, 0.0, 0.0, 0.0, 0.0, 0.0, 0.0, 0.0, 0.0, 0.0, 0.0, 0.0, 0.0, 0.0, 0.0, 0.0, 0.0, 0.0, 0.0, 0.0, 0.0, 0.0, 0.0, 0.0, 0.0, 0.0, 0.0, 0.0, 0.0, 0.0, 0.0, 0.0, 0.0, 0.0, 0.0, 0.0, 0.0, 0.0, 0.0, 0.0, 0.0, 0.0, 0.0, 0.0, 0.0, 0.0, 0.0, 0.0, 0.0, 0.0, 0.0, 0.0, 0.0, 0.0, 0.0, 0.0, 0.0, 0.0, 0.0, 0.0, 0.0, 0.0, 0.0, 0.0, 0.0, 0.0, 0.0, 0.0, 0.0, 0.0, 0.0, 0.0, 0.0, 0.0, 0.0, 0.0, 0.0, 0.0, 0.0, 0.0, 0.0, 0.0, 0.0, 0.0, 0.0, 0.0, 0.0, 0.0, 0.0, 0.0, 0.0, 0.0, 0.0, 0.0, 0.0, 0.0, 0.0, 0.0, 0.0, 0.0, 0.0, 0.0, 0.0, 0.0, 0.0, 0.0, 0.0, 0.0, 0.0, 0.0, 0.0, 0.0, 0.0, 0.0, 0.0, 0.0, 0.0, 0.0, 0.0, 0.0, 0.0, 0.0, 0.0, 0.0, 0.0, 0.0, 0.0, 0.0, 0.0, 0.0, 0.0, 0.0, 0.0, 0.0, 0.0, 0.0, 0.0, 0.0, 0.0, 0.0, 0.0, 0.0, 0.0, 0.0, 0.0, 0.0, 0.0, 0.0, 0.0, 0.0, 0.0, 0.0, 0.0, 0.0, 0.0, 0.0, 0.0, 0.0, 0.0, 0.0, 0.0, 0.0, 0.0, 0.0, 0.0, 0.0, 0.0, 0.0, 0.0, 0.0, 0.0, 0.0, 0.0, 0.0, 0.0, 0.0, 0.0, 0.0, 0.0, 0.0, 0.0, 0.0, 0.0, 0.0, 0.0, 0.0, 0.0, 0.0, 0.0, 0.0, 0.0, 0.0, 0.0, 0.0, 0.0, 0.0, 0.0, 0.0, 0.0, 0.0, 0.0, 0.0, 0.0, 0.0, 0.0, 0.0, 0.0, 0.0, 0.0, 0.0, 0.0, 0.0, 0.0, 0.0, 0.0, 0.0, 0.0, 0.0, 0.0, 0.0, 0.0, 0.0, 0.0, 0.0, 0.0, 0.0, 0.0, 0.0, 0.0, 0.0, 0.0, 0.0, 0.0, 0.0, 0.0, 0.0, 0.0, 0.0, 0.0, 0.0, 0.0, 0.0, 0.0, 0.0, 0.0, 0.0, 0.0, 0.0, 0.0, 0.0, 0.0, 0.0, 0.0, 0.0, 0.0, 0.0, 0.0, 0.0, 0.0, 0.0, 0.0, 0.0, 0.0, 0.0, 0.0, 0.0, 0.0, 0.0, 0.0, 0.0, 0.0, 0.0, 0.0, 0.0, 0.0, 0.0, 0.0, 0.0, 0.0, 0.0, 0.0, 0.0, 0.0, 0.0, 0.0, 0.0, 0.0, 0.0, 0.0, 0.0, 0.0, 0.0, 0.0, 0.0, 0.0, 0.0, 0.0, 0.0, 0.0, 0.0, 0.0, 0.0, 0.0, 0.0, 0.0, 0.0, 0.0, 0.0, 0.0, 0.0, 0.0, 0.0, 0.0, 0.0, 0.0, 0.0, 0.0, 0.0, 0.0, 0.0, 0.0, 0.0, 0.0, 0.0, 0.0, 0.0, 0.0, 0.0, 0.0, 0.0, 0.0, 0.0, 0.0, 0.0, 0.0, 0.0, 0.0, 0.0, 0.0, 0.0, 0.0, 0.0, 0.0, 0.0, 0.0, 0.0, 0.0, 0.0, 0.0, 0.0, 0.0, 0.0, 0.0, 0.0, 0.0, 0.0, 0.0, 0.0, 0.0, 0.0, 0.0, 0.0, 0.0, 0.0, 0.0, 0.0, 0.0, 0.0, 0.0, 0.0, 0.0, 0.0, 0.0, 0.0, 0.0, 0.0, 0.0, 0.0, 0.0, 0.0, 0.0, 0.0, 0.0, 0.0, 0.0, 0.0, 0.0, 0.0, 0.0, 0.0, 0.0, 0.0, 0.0, 0.0, 0.0, 0.0, 0.0, 0.0, 0.0, 0.0, 0.0, 0.0, 0.0, 0.0, 0.0, 0.0, 0.0, 0.0, 0.0, 0.0, 0.0, 0.0, 0.0, 0.0, 0.0, 0.0, 0.0, 0.0, 0.0, 0.0, 0.0, 0.0, 0.0, 0.0, 0.0, 0.0, 0.0, 0.0, 0.0, 0.0, 0.0, 0.0, 0.0, 0.0, 0.0, 0.8182, 0.0, 0.7955, 0.03937, 0.8409, 0.03937, 0.7273, 0.1575, 0.7045, 0.1181, 0.6818, 0.1575, 0.09091, 0.0, 0.06818, 0.03937, 0.1136, 0.03937, 0.2727, 0.0, 0.25, 0.03937, 0.2955, 0.03937, 0.4545, 0.0, 0.4318, 0.03937, 0.4773, 0.03937, 0.7273, 0.1575, 0.6818, 0.1575, 0.7045, 0.1968, 0.9091, 0.1575, 0.8636, 0.1575, 0.8864, 0.1968, 0.1818, 0.1575, 0.1364, 0.1575, 0.1591, 0.1968, 0.3636, 0.1575, 0.3182, 0.1575, 0.3409, 0.1968, 0.5455, 0.1575, 0.5, 0.1575, 0.5227, 0.1968, 0.7273, 0.1575, 0.7045, 0.1968, 0.75, 0.1968, 0.9091, 0.1575, 0.8864, 0.1968, 0.9318, 0.1968, 0.1818, 0.1575, 0.1591, 0.1968, 0.2045, 0.1968, 0.3636, 0.1575, 0.3409, 0.1968, 0.3864, 0.1968, 0.5455, 0.1575, 0.5227, 0.1968, 0.5682, 0.1968, 0.8182, 0.3149, 0.7727, 0.3149, 0.7955, 0.3543, 1.0, 0.3149, 0.9545, 0.3149, 0.9773, 0.3543, 0.2727, 0.3149, 0.2273, 0.3149, 0.25, 0.3543, 0.4545, 0.3149, 0.4091, 0.3149, 0.4318, 0.3543, 0.6364, 0.3149, 0.5909, 0.3149, 0.6136, 0.3543, 0.5682, 0.433, 0.5227, 0.433, 0.5455, 0.4724, 0.5909, 0.3937, 0.5455, 0.3937, 0.5682, 0.433, 0.6136, 0.3543, 0.5682, 0.3543, 0.5909, 0.3937, 0.5682, 0.433, 0.5455, 0.3937, 0.5227, 0.433, 0.5455, 0.3937, 0.5, 0.3937, 0.5227, 0.433, 0.5909, 0.3937, 0.5682, 0.3543, 0.5455, 0.3937, 0.5682, 0.3543, 0.5227, 0.3543, 0.5455, 0.3937, 0.5455, 0.3937, 0.5227, 0.3543, 0.5, 0.3937, 0.5227, 0.3543, 0.4773, 0.3543, 0.5, 0.3937, 0.6136, 0.3543, 0.5909, 0.3149, 0.5682, 0.3543, 0.5909, 0.3149, 0.5455, 0.3149, 0.5682, 0.3543, 0.5682, 0.3543, 0.5455, 0.3149, 0.5227, 0.3543, 0.5455, 0.3149, 0.5, 0.3149, 0.5227, 0.3543, 0.5227, 0.3543, 0.5, 0.3149, 0.4773, 0.3543, 0.5, 0.3149, 0.4545, 0.3149, 0.4773, 0.3543, 0.3864, 0.433, 0.3409, 0.433, 0.3636, 0.4724, 0.4091, 0.3937, 0.3636, 0.3937, 0.3864, 0.433, 0.4318, 0.3543, 0.3864, 0.3543, 0.4091, 0.3937, 0.3864, 0.433, 0.3636, 0.3937, 0.3409, 0.433, 0.3636, 0.3937, 0.3182, 0.3937, 0.3409, 0.433, 0.4091, 0.3937, 0.3864, 0.3543, 0.3636, 0.3937, 0.3864, 0.3543, 0.3409, 0.3543, 0.3636, 0.3937, 0.3636, 0.3937, 0.3409, 0.3543, 0.3182, 0.3937, 0.3409, 0.3543, 0.2955, 0.3543, 0.3182, 0.3937, 0.4318, 0.3543, 0.4091, 0.3149, 0.3864, 0.3543, 0.4091, 0.3149, 0.3636, 0.3149, 0.3864, 0.3543, 0.3864, 0.3543, 0.3636, 0.3149, 0.3409, 0.3543, 0.3636, 0.3149, 0.3182, 0.3149, 0.3409, 0.3543, 0.3409, 0.3543, 0.3182, 0.3149, 0.2955, 0.3543, 0.3182, 0.3149, 0.2727, 0.3149, 0.2955, 0.3543, 0.2045, 0.433, 0.1591, 0.433, 0.1818, 0.4724, 0.2273, 0.3937, 0.1818, 0.3937, 0.2045, 0.433, 0.25, 0.3543, 0.2045, 0.3543, 0.2273, 0.3937, 0.2045, 0.433, 0.1818, 0.3937, 0.1591, 0.433, 0.1818, 0.3937, 0.1364, 0.3937, 0.1591, 0.433, 0.2273, 0.3937, 0.2045, 0.3543, 0.1818, 0.3937, 0.2045, 0.3543, 0.1591, 0.3543, 0.1818, 0.3937, 0.1818, 0.3937, 0.1591, 0.3543, 0.1364, 0.3937, 0.1591, 0.3543, 0.1136, 0.3543, 0.1364, 0.3937, 0.25, 0.3543, 0.2273, 0.3149, 0.2045, 0.3543, 0.2273, 0.3149, 0.1818, 0.3149, 0.2045, 0.3543, 0.2045, 0.3543, 0.1818, 0.3149, 0.1591, 0.3543, 0.1818, 0.3149, 0.1364, 0.3149, 0.1591, 0.3543, 0.1591, 0.3543, 0.1364, 0.3149, 0.1136, 0.3543, 0.1364, 0.3149, 0.09091, 0.3149, 0.1136, 0.3543, 0.9318, 0.433, 0.8864, 0.433, 0.9091, 0.4724, 0.9545, 0.3937, 0.9091, 0.3937, 0.9318, 0.433, 0.9773, 0.3543, 0.9318, 0.3543, 0.9545, 0.3937, 0.9318, 0.433, 0.9091, 0.3937, 0.8864, 0.433, 0.9091, 0.3937, 0.8636, 0.3937, 0.8864, 0.433, 0.9545, 0.3937, 0.9318, 0.3543, 0.9091, 0.3937, 0.9318, 0.3543, 0.8864, 0.3543, 0.9091, 0.3937, 0.9091, 0.3937, 0.8864, 0.3543, 0.8636, 0.3937, 0.8864, 0.3543, 0.8409, 0.3543, 0.8636, 0.3937, 0.9773, 0.3543, 0.9545, 0.3149, 0.9318, 0.3543, 0.9545, 0.3149, 0.9091, 0.3149, 0.9318, 0.3543, 0.9318, 0.3543, 0.9091, 0.3149, 0.8864, 0.3543, 0.9091, 0.3149, 0.8636, 0.3149, 0.8864, 0.3543, 0.8864, 0.3543, 0.8636, 0.3149, 0.8409, 0.3543, 0.8636, 0.3149, 0.8182, 0.3149, 0.8409, 0.3543, 0.75, 0.433, 0.7045, 0.433, 0.7273, 0.4724, 0.7727, 0.3937, 0.7273, 0.3937, 0.75, 0.433, 0.7955, 0.3543, 0.75, 0.3543, 0.7727, 0.3937, 0.75, 0.433, 0.7273, 0.3937, 0.7045, 0.433, 0.7273, 0.3937, 0.6818, 0.3937, 0.7045, 0.433, 0.7727, 0.3937, 0.75, 0.3543, 0.7273, 0.3937, 0.75, 0.3543, 0.7045, 0.3543, 0.7273, 0.3937, 0.7273, 0.3937, 0.7045, 0.3543, 0.6818, 0.3937, 0.7045, 0.3543, 0.6591, 0.3543, 0.6818, 0.3937, 0.7955, 0.3543, 0.7727, 0.3149, 0.75, 0.3543, 0.7727, 0.3149, 0.7273, 0.3149, 0.75, 0.3543, 0.75, 0.3543, 0.7273, 0.3149, 0.7045, 0.3543, 0.7273, 0.3149, 0.6818, 0.3149, 0.7045, 0.3543, 0.7045, 0.3543, 0.6818, 0.3149, 0.6591, 0.3543, 0.6818, 0.3149, 0.6364, 0.3149, 0.6591, 0.3543, 0.6136, 0.2756, 0.5909, 0.3149, 0.6364, 0.3149, 0.5909, 0.2362, 0.5682, 0.2756, 0.6136, 0.2756, 0.5682, 0.1968, 0.5455, 0.2362, 0.5909, 0.2362, 0.6136, 0.2756, 0.5682, 0.2756, 0.5909, 0.3149, 0.5682, 0.2756, 0.5455, 0.3149, 0.5909, 0.3149, 0.5909, 0.2362, 0.5455, 0.2362, 0.5682, 0.2756, 0.5455, 0.2362, 0.5227, 0.2756, 0.5682, 0.2756, 0.5682, 0.2756, 0.5227, 0.2756, 0.5455, 0.3149, 0.5227, 0.2756, 0.5, 0.3149, 0.5455, 0.3149, 0.5682, 0.1968, 0.5227, 0.1968, 0.5455, 0.2362, 0.5227, 0.1968, 0.5, 0.2362, 0.5455, 0.2362, 0.5455, 0.2362, 0.5, 0.2362, 0.5227, 0.2756, 0.5, 0.2362, 0.4773, 0.2756, 0.5227, 0.2756, 0.5227, 0.2756, 0.4773, 0.2756, 0.5, 0.3149, 0.4773, 0.2756, 0.4545, 0.3149, 0.5, 0.3149, 0.4318, 0.2756, 0.4091, 0.3149, 0.4545, 0.3149, 0.4091, 0.2362, 0.3864, 0.2756, 0.4318, 0.2756, 0.3864, 0.1968, 0.3636, 0.2362, 0.4091, 0.2362, 0.4318, 0.2756, 0.3864, 0.2756, 0.4091, 0.3149, 0.3864, 0.2756, 0.3636, 0.3149, 0.4091, 0.3149, 0.4091, 0.2362, 0.3636, 0.2362, 0.3864, 0.2756, 0.3636, 0.2362, 0.3409, 0.2756, 0.3864, 0.2756, 0.3864, 0.2756, 0.3409, 0.2756, 0.3636, 0.3149, 0.3409, 0.2756, 0.3182, 0.3149, 0.3636, 0.3149, 0.3864, 0.1968, 0.3409, 0.1968, 0.3636, 0.2362, 0.3409, 0.1968, 0.3182, 0.2362, 0.3636, 0.2362, 0.3636, 0.2362, 0.3182, 0.2362, 0.3409, 0.2756, 0.3182, 0.2362, 0.2955, 0.2756, 0.3409, 0.2756, 0.3409, 0.2756, 0.2955, 0.2756, 0.3182, 0.3149, 0.2955, 0.2756, 0.2727, 0.3149, 0.3182, 0.3149, 0.25, 0.2756, 0.2273, 0.3149, 0.2727, 0.3149, 0.2273, 0.2362, 0.2045, 0.2756, 0.25, 0.2756, 0.2045, 0.1968, 0.1818, 0.2362, 0.2273, 0.2362, 0.25, 0.2756, 0.2045, 0.2756, 0.2273, 0.3149, 0.2045, 0.2756, 0.1818, 0.3149, 0.2273, 0.3149, 0.2273, 0.2362, 0.1818, 0.2362, 0.2045, 0.2756, 0.1818, 0.2362, 0.1591, 0.2756, 0.2045, 0.2756, 0.2045, 0.2756, 0.1591, 0.2756, 0.1818, 0.3149, 0.1591, 0.2756, 0.1364, 0.3149, 0.1818, 0.3149, 0.2045, 0.1968, 0.1591, 0.1968, 0.1818, 0.2362, 0.1591, 0.1968, 0.1364, 0.2362, 0.1818, 0.2362, 0.1818, 0.2362, 0.1364, 0.2362, 0.1591, 0.2756, 0.1364, 0.2362, 0.1136, 0.2756, 0.1591, 0.2756, 0.1591, 0.2756, 0.1136, 0.2756, 0.1364, 0.3149, 0.1136, 0.2756, 0.09091, 0.3149, 0.1364, 0.3149, 0.9773, 0.2756, 0.9545, 0.3149, 1.0, 0.3149, 0.9545, 0.2362, 0.9318, 0.2756, 0.9773, 0.2756, 0.9318, 0.1968, 0.9091, 0.2362, 0.9545, 0.2362, 0.9773, 0.2756, 0.9318, 0.2756, 0.9545, 0.3149, 0.9318, 0.2756, 0.9091, 0.3149, 0.9545, 0.3149, 0.9545, 0.2362, 0.9091, 0.2362, 0.9318, 0.2756, 0.9091, 0.2362, 0.8864, 0.2756, 0.9318, 0.2756, 0.9318, 0.2756, 0.8864, 0.2756, 0.9091, 0.3149, 0.8864, 0.2756, 0.8636, 0.3149, 0.9091, 0.3149, 0.9318, 0.1968, 0.8864, 0.1968, 0.9091, 0.2362, 0.8864, 0.1968, 0.8636, 0.2362, 0.9091, 0.2362, 0.9091, 0.2362, 0.8636, 0.2362, 0.8864, 0.2756, 0.8636, 0.2362, 0.8409, 0.2756, 0.8864, 0.2756, 0.8864, 0.2756, 0.8409, 0.2756, 0.8636, 0.3149, 0.8409, 0.2756, 0.8182, 0.3149, 0.8636, 0.3149, 0.7955, 0.2756, 0.7727, 0.3149, 0.8182, 0.3149, 0.7727, 0.2362, 0.75, 0.2756, 0.7955, 0.2756, 0.75, 0.1968, 0.7273, 0.2362, 0.7727, 0.2362, 0.7955, 0.2756, 0.75, 0.2756, 0.7727, 0.3149, 0.75, 0.2756, 0.7273, 0.3149, 0.7727, 0.3149, 0.7727, 0.2362, 0.7273, 0.2362, 0.75, 0.2756, 0.7273, 0.2362, 0.7045, 0.2756, 0.75, 0.2756, 0.75, 0.2756, 0.7045, 0.2756, 0.7273, 0.3149, 0.7045, 0.2756, 0.6818, 0.3149, 0.7273, 0.3149, 0.75, 0.1968, 0.7045, 0.1968, 0.7273, 0.2362, 0.7045, 0.1968, 0.6818, 0.2362, 0.7273, 0.2362, 0.7273, 0.2362, 0.6818, 0.2362, 0.7045, 0.2756, 0.6818, 0.2362, 0.6591, 0.2756, 0.7045, 0.2756, 0.7045, 0.2756, 0.6591, 0.2756, 0.6818, 0.3149, 0.6591, 0.2756, 0.6364, 0.3149, 0.6818, 0.3149, 0.4773, 0.2756, 0.4318, 0.2756, 0.4545, 0.3149, 0.5, 0.2362, 0.4545, 0.2362, 0.4773, 0.2756, 0.5227, 0.1968, 0.4773, 0.1968, 0.5, 0.2362, 0.4773, 0.2756, 0.4545, 0.2362, 0.4318, 0.2756, 0.4545, 0.2362, 0.4091, 0.2362, 0.4318, 0.2756, 0.5, 0.2362, 0.4773, 0.1968, 0.4545, 0.2362, 0.4773, 0.1968, 0.4318, 0.1968, 0.4545, 0.2362, 0.4545, 0.2362, 0.4318, 0.1968, 0.4091, 0.2362, 0.4318, 0.1968, 0.3864, 0.1968, 0.4091, 0.2362, 0.5227, 0.1968, 0.5, 0.1575, 0.4773, 0.1968, 0.5, 0.1575, 0.4545, 0.1575, 0.4773, 0.1968, 0.4773, 0.1968, 0.4545, 0.1575, 0.4318, 0.1968, 0.4545, 0.1575, 0.4091, 0.1575, 0.4318, 0.1968, 0.4318, 0.1968, 0.4091, 0.1575, 0.3864, 0.1968, 0.4091, 0.1575, 0.3636, 0.1575, 0.3864, 0.1968, 0.2955, 0.2756, 0.25, 0.2756, 0.2727, 0.3149, 0.3182, 0.2362, 0.2727, 0.2362, 0.2955, 0.2756, 0.3409, 0.1968, 0.2955, 0.1968, 0.3182, 0.2362, 0.2955, 0.2756, 0.2727, 0.2362, 0.25, 0.2756, 0.2727, 0.2362, 0.2273, 0.2362, 0.25, 0.2756, 0.3182, 0.2362, 0.2955, 0.1968, 0.2727, 0.2362, 0.2955, 0.1968, 0.25, 0.1968, 0.2727, 0.2362, 0.2727, 0.2362, 0.25, 0.1968, 0.2273, 0.2362, 0.25, 0.1968, 0.2045, 0.1968, 0.2273, 0.2362, 0.3409, 0.1968, 0.3182, 0.1575, 0.2955, 0.1968, 0.3182, 0.1575, 0.2727, 0.1575, 0.2955, 0.1968, 0.2955, 0.1968, 0.2727, 0.1575, 0.25, 0.1968, 0.2727, 0.1575, 0.2273, 0.1575, 0.25, 0.1968, 0.25, 0.1968, 0.2273, 0.1575, 0.2045, 0.1968, 0.2273, 0.1575, 0.1818, 0.1575, 0.2045, 0.1968, 0.1136, 0.2756, 0.06818, 0.2756, 0.09091, 0.3149, 0.1364, 0.2362, 0.09091, 0.2362, 0.1136, 0.2756, 0.1591, 0.1968, 0.1136, 0.1968, 0.1364, 0.2362, 0.1136, 0.2756, 0.09091, 0.2362, 0.06818, 0.2756, 0.09091, 0.2362, 0.04545, 0.2362, 0.06818, 0.2756, 0.1364, 0.2362, 0.1136, 0.1968, 0.09091, 0.2362, 0.1136, 0.1968, 0.06818, 0.1968, 0.09091, 0.2362, 0.09091, 0.2362, 0.06818, 0.1968, 0.04545, 0.2362, 0.06818, 0.1968, 0.02273, 0.1968, 0.04545, 0.2362, 0.1591, 0.1968, 0.1364, 0.1575, 0.1136, 0.1968, 0.1364, 0.1575, 0.09091, 0.1575, 0.1136, 0.1968, 0.1136, 0.1968, 0.09091, 0.1575, 0.06818, 0.1968, 0.09091, 0.1575, 0.04545, 0.1575, 0.06818, 0.1968, 0.06818, 0.1968, 0.04545, 0.1575, 0.02273, 0.1968, 0.04545, 0.1575, 0.0, 0.1575, 0.02273, 0.1968, 0.8409, 0.2756, 0.7955, 0.2756, 0.8182, 0.3149, 0.8636, 0.2362, 0.8182, 0.2362, 0.8409, 0.2756, 0.8864, 0.1968, 0.8409, 0.1968, 0.8636, 0.2362, 0.8409, 0.2756, 0.8182, 0.2362, 0.7955, 0.2756, 0.8182, 0.2362, 0.7727, 0.2362, 0.7955, 0.2756, 0.8636, 0.2362, 0.8409, 0.1968, 0.8182, 0.2362, 0.8409, 0.1968, 0.7955, 0.1968, 0.8182, 0.2362, 0.8182, 0.2362, 0.7955, 0.1968, 0.7727, 0.2362, 0.7955, 0.1968, 0.75, 0.1968, 0.7727, 0.2362, 0.8864, 0.1968, 0.8636, 0.1575, 0.8409, 0.1968, 0.8636, 0.1575, 0.8182, 0.1575, 0.8409, 0.1968, 0.8409, 0.1968, 0.8182, 0.1575, 0.7955, 0.1968, 0.8182, 0.1575, 0.7727, 0.1575, 0.7955, 0.1968, 0.7955, 0.1968, 0.7727, 0.1575, 0.75, 0.1968, 0.7727, 0.1575, 0.7273, 0.1575, 0.75, 0.1968, 0.6591, 0.2756, 0.6136, 0.2756, 0.6364, 0.3149, 0.6818, 0.2362, 0.6364, 0.2362, 0.6591, 0.2756, 0.7045, 0.1968, 0.6591, 0.1968, 0.6818, 0.2362, 0.6591, 0.2756, 0.6364, 0.2362, 0.6136, 0.2756, 0.6364, 0.2362, 0.5909, 0.2362, 0.6136, 0.2756, 0.6818, 0.2362, 0.6591, 0.1968, 0.6364, 0.2362, 0.6591, 0.1968, 0.6136, 0.1968, 0.6364, 0.2362, 0.6364, 0.2362, 0.6136, 0.1968, 0.5909, 0.2362, 0.6136, 0.1968, 0.5682, 0.1968, 0.5909, 0.2362, 0.7045, 0.1968, 0.6818, 0.1575, 0.6591, 0.1968, 0.6818, 0.1575, 0.6364, 0.1575, 0.6591, 0.1968, 0.6591, 0.1968, 0.6364, 0.1575, 0.6136, 0.1968, 0.6364, 0.1575, 0.5909, 0.1575, 0.6136, 0.1968, 0.6136, 0.1968, 0.5909, 0.1575, 0.5682, 0.1968, 0.5909, 0.1575, 0.5455, 0.1575, 0.5682, 0.1968, 0.5227, 0.1181, 0.5, 0.1575, 0.5455, 0.1575, 0.5, 0.07873, 0.4773, 0.1181, 0.5227, 0.1181, 0.4773, 0.03937, 0.4545, 0.07873, 0.5, 0.07873, 0.5227, 0.1181, 0.4773, 0.1181, 0.5, 0.1575, 0.4773, 0.1181, 0.4545, 0.1575, 0.5, 0.1575, 0.5, 0.07873, 0.4545, 0.07873, 0.4773, 0.1181, 0.4545, 0.07873, 0.4318, 0.1181, 0.4773, 0.1181, 0.4773, 0.1181, 0.4318, 0.1181, 0.4545, 0.1575, 0.4318, 0.1181, 0.4091, 0.1575, 0.4545, 0.1575, 0.4773, 0.03937, 0.4318, 0.03937, 0.4545, 0.07873, 0.4318, 0.03937, 0.4091, 0.07873, 0.4545, 0.07873, 0.4545, 0.07873, 0.4091, 0.07873, 0.4318, 0.1181, 0.4091, 0.07873, 0.3864, 0.1181, 0.4318, 0.1181, 0.4318, 0.1181, 0.3864, 0.1181, 0.4091, 0.1575, 0.3864, 0.1181, 0.3636, 0.1575, 0.4091, 0.1575, 0.3409, 0.1181, 0.3182, 0.1575, 0.3636, 0.1575, 0.3182, 0.07873, 0.2955, 0.1181, 0.3409, 0.1181, 0.2955, 0.03937, 0.2727, 0.07873, 0.3182, 0.07873, 0.3409, 0.1181, 0.2955, 0.1181, 0.3182, 0.1575, 0.2955, 0.1181, 0.2727, 0.1575, 0.3182, 0.1575, 0.3182, 0.07873, 0.2727, 0.07873, 0.2955, 0.1181, 0.2727, 0.07873, 0.25, 0.1181, 0.2955, 0.1181, 0.2955, 0.1181, 0.25, 0.1181, 0.2727, 0.1575, 0.25, 0.1181, 0.2273, 0.1575, 0.2727, 0.1575, 0.2955, 0.03937, 0.25, 0.03937, 0.2727, 0.07873, 0.25, 0.03937, 0.2273, 0.07873, 0.2727, 0.07873, 0.2727, 0.07873, 0.2273, 0.07873, 0.25, 0.1181, 0.2273, 0.07873, 0.2045, 0.1181, 0.25, 0.1181, 0.25, 0.1181, 0.2045, 0.1181, 0.2273, 0.1575, 0.2045, 0.1181, 0.1818, 0.1575, 0.2273, 0.1575, 0.1591, 0.1181, 0.1364, 0.1575, 0.1818, 0.1575, 0.1364, 0.07873, 0.1136, 0.1181, 0.1591, 0.1181, 0.1136, 0.03937, 0.09091, 0.07873, 0.1364, 0.07873, 0.1591, 0.1181, 0.1136, 0.1181, 0.1364, 0.1575, 0.1136, 0.1181, 0.09091, 0.1575, 0.1364, 0.1575, 0.1364, 0.07873, 0.09091, 0.07873, 0.1136, 0.1181, 0.09091, 0.07873, 0.06818, 0.1181, 0.1136, 0.1181, 0.1136, 0.1181, 0.06818, 0.1181, 0.09091, 0.1575, 0.06818, 0.1181, 0.04545, 0.1575, 0.09091, 0.1575, 0.1136, 0.03937, 0.06818, 0.03937, 0.09091, 0.07873, 0.06818, 0.03937, 0.04545, 0.07873, 0.09091, 0.07873, 0.09091, 0.07873, 0.04545, 0.07873, 0.06818, 0.1181, 0.04545, 0.07873, 0.02273, 0.1181, 0.06818, 0.1181, 0.06818, 0.1181, 0.02273, 0.1181, 0.04545, 0.1575, 0.02273, 0.1181, 0.0, 0.1575, 0.04545, 0.1575, 0.5909, 0.1575, 0.5682, 0.1181, 0.5455, 0.1575, 0.6364, 0.1575, 0.6136, 0.1181, 0.5909, 0.1575, 0.6818, 0.1575, 0.6591, 0.1181, 0.6364, 0.1575, 0.5909, 0.1575, 0.6136, 0.1181, 0.5682, 0.1181, 0.6136, 0.1181, 0.5909, 0.07873, 0.5682, 0.1181, 0.6364, 0.1575, 0.6591, 0.1181, 0.6136, 0.1181, 0.6591, 0.1181, 0.6364, 0.07873, 0.6136, 0.1181, 0.6136, 0.1181, 0.6364, 0.07873, 0.5909, 0.07873, 0.6364, 0.07873, 0.6136, 0.03937, 0.5909, 0.07873, 0.6818, 0.1575, 0.7045, 0.1181, 0.6591, 0.1181, 0.7045, 0.1181, 0.6818, 0.07873, 0.6591, 0.1181, 0.6591, 0.1181, 0.6818, 0.07873, 0.6364, 0.07873, 0.6818, 0.07873, 0.6591, 0.03937, 0.6364, 0.07873, 0.6364, 0.07873, 0.6591, 0.03937, 0.6136, 0.03937, 0.6591, 0.03937, 0.6364, 0.0, 0.6136, 0.03937, 0.8864, 0.1181, 0.8636, 0.1575, 0.9091, 0.1575, 0.8636, 0.07873, 0.8409, 0.1181, 0.8864, 0.1181, 0.8409, 0.03937, 0.8182, 0.07873, 0.8636, 0.07873, 0.8864, 0.1181, 0.8409, 0.1181, 0.8636, 0.1575, 0.8409, 0.1181, 0.8182, 0.1575, 0.8636, 0.1575, 0.8636, 0.07873, 0.8182, 0.07873, 0.8409, 0.1181, 0.8182, 0.07873, 0.7955, 0.1181, 0.8409, 0.1181, 0.8409, 0.1181, 0.7955, 0.1181, 0.8182, 0.1575, 0.7955, 0.1181, 0.7727, 0.1575, 0.8182, 0.1575, 0.8409, 0.03937, 0.7955, 0.03937, 0.8182, 0.07873, 0.7955, 0.03937, 0.7727, 0.07873, 0.8182, 0.07873, 0.8182, 0.07873, 0.7727, 0.07873, 0.7955, 0.1181, 0.7727, 0.07873, 0.75, 0.1181, 0.7955, 0.1181, 0.7955, 0.1181, 0.75, 0.1181, 0.7727, 0.1575, 0.75, 0.1181, 0.7273, 0.1575, 0.7727, 0.1575])
me_circle_004.materials.append(mat_material_001)
me_circle_004.use_remesh_fix_poles = True
me_circle_004.use_remesh_preserve_attributes = False
me_circle_004.use_mirror_vertex_groups = False
me_circle_004.update()

# ---- objects
ob_circle = bpy.data.objects.new('Circle', me_circle_004)

# ---- transforms, parenting, visibility, modifiers, constraints
ob_circle.location = (0.0, 0.0, 0.0)
ob_circle.lineart.crease_threshold = 0.0

# ---- collection membership
col_collection.objects.link(ob_circle)

# ---- scene / render settings (as saved in the file)
scene.frame_start = 1; scene.frame_end = 250; scene.frame_set(1)
scene.render.engine = 'BLENDER_EEVEE_NEXT'
scene.cycles.use_denoising = False
scene.cycles.samples = 128
scene.cycles.sampling_pattern = 'TABULATED_SOBOL'
scene.cycles.use_adaptive_sampling = False
scene.cycles.use_light_tree = False
scene.view_settings.view_transform = 'Filmic'
bpy.context.view_layer.update()

# ---- added for rendering (the .blend has no active camera and no usable light): camera, sun
cam_auto = bpy.data.cameras.new('AutoCamera')
cam_auto.lens = 50.0
cam_auto.sensor_width = 36.0
cam_auto.clip_end = 1000.0
ob_auto_camera = bpy.data.objects.new('AutoCamera', cam_auto)
scene.collection.objects.link(ob_auto_camera)
ob_auto_camera.location = (0.266624, -0.326875, 0.434211)
ob_auto_camera.rotation_euler = (1.09748, -7.21219e-08, 0.694738)
scene.camera = ob_auto_camera
light_auto_sun = bpy.data.lights.new('AutoSun', 'SUN')
light_auto_sun.energy = 3.0
light_auto_sun.angle = 0.0523599
ob_auto_sun = bpy.data.objects.new('AutoSun', light_auto_sun)
scene.collection.objects.link(ob_auto_sun)
ob_auto_sun.rotation_euler = (0.872665, 0.174533, 0.523599)
bpy.context.view_layer.update()
